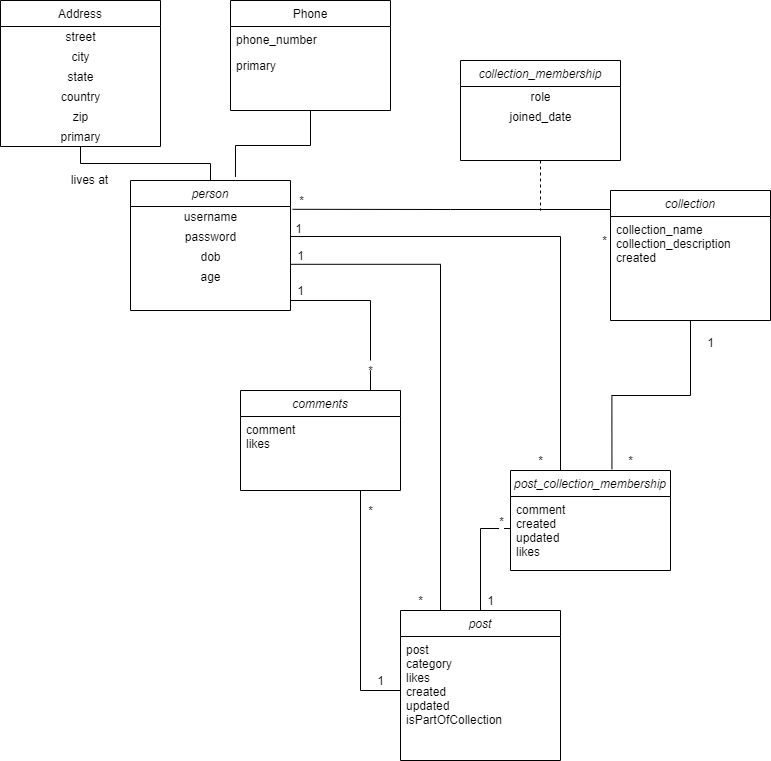

The diagram above was exported from draw.io. Its source (the exported page's mxGraphModel, read from the mxfile embedded in the PNG):
<mxGraphModel dx="782" dy="446" grid="1" gridSize="10" guides="1" tooltips="1" connect="1" arrows="1" fold="1" page="1" pageScale="1" pageWidth="827" pageHeight="1169" math="0" shadow="0">
  <root>
    <mxCell id="WIyWlLk6GJQsqaUBKTNV-0" />
    <mxCell id="WIyWlLk6GJQsqaUBKTNV-1" parent="WIyWlLk6GJQsqaUBKTNV-0" />
    <mxCell id="zkfFHV4jXpPFQw0GAbJ--26" value="" style="endArrow=none;shadow=0;strokeWidth=1;strokeColor=#000000;rounded=0;endFill=0;edgeStyle=elbowEdgeStyle;elbow=vertical;" parent="WIyWlLk6GJQsqaUBKTNV-1" source="zkfFHV4jXpPFQw0GAbJ--0" target="zkfFHV4jXpPFQw0GAbJ--17" edge="1">
      <mxGeometry x="0.5" y="41" relative="1" as="geometry">
        <mxPoint x="380" y="192" as="sourcePoint" />
        <mxPoint x="540" y="192" as="targetPoint" />
        <mxPoint x="-40" y="32" as="offset" />
      </mxGeometry>
    </mxCell>
    <mxCell id="zkfFHV4jXpPFQw0GAbJ--29" value="lives at" style="text;html=1;resizable=0;points=[];;align=center;verticalAlign=middle;labelBackgroundColor=none;rounded=0;shadow=0;strokeWidth=1;fontSize=12;" parent="zkfFHV4jXpPFQw0GAbJ--26" vertex="1" connectable="0">
      <mxGeometry x="0.5" y="49" relative="1" as="geometry">
        <mxPoint x="-15.57" y="-33.43000000000001" as="offset" />
      </mxGeometry>
    </mxCell>
    <mxCell id="LZTBEKVJ4MMPcu1tX0hJ-4" style="edgeStyle=orthogonalEdgeStyle;rounded=0;orthogonalLoop=1;jettySize=auto;html=1;entryX=0.656;entryY=-0.027;entryDx=0;entryDy=0;entryPerimeter=0;endArrow=none;endFill=0;" edge="1" parent="WIyWlLk6GJQsqaUBKTNV-1" source="QLQKD5TGJxk3_ojzF_8H-0" target="zkfFHV4jXpPFQw0GAbJ--0">
      <mxGeometry relative="1" as="geometry" />
    </mxCell>
    <mxCell id="QLQKD5TGJxk3_ojzF_8H-0" value="Phone" style="swimlane;fontStyle=0;align=center;verticalAlign=top;childLayout=stackLayout;horizontal=1;startSize=26;horizontalStack=0;resizeParent=1;resizeLast=0;collapsible=1;marginBottom=0;rounded=0;shadow=0;strokeWidth=1;" parent="WIyWlLk6GJQsqaUBKTNV-1" vertex="1">
      <mxGeometry x="240" y="10" width="160" height="110" as="geometry">
        <mxRectangle x="550" y="140" width="160" height="26" as="alternateBounds" />
      </mxGeometry>
    </mxCell>
    <mxCell id="QLQKD5TGJxk3_ojzF_8H-1" value="phone_number" style="text;align=left;verticalAlign=top;spacingLeft=4;spacingRight=4;overflow=hidden;rotatable=0;points=[[0,0.5],[1,0.5]];portConstraint=eastwest;" parent="QLQKD5TGJxk3_ojzF_8H-0" vertex="1">
      <mxGeometry y="26" width="160" height="26" as="geometry" />
    </mxCell>
    <mxCell id="QLQKD5TGJxk3_ojzF_8H-2" value="primary" style="text;align=left;verticalAlign=top;spacingLeft=4;spacingRight=4;overflow=hidden;rotatable=0;points=[[0,0.5],[1,0.5]];portConstraint=eastwest;rounded=0;shadow=0;html=0;" parent="QLQKD5TGJxk3_ojzF_8H-0" vertex="1">
      <mxGeometry y="52" width="160" height="26" as="geometry" />
    </mxCell>
    <mxCell id="LZTBEKVJ4MMPcu1tX0hJ-49" style="edgeStyle=orthogonalEdgeStyle;rounded=0;orthogonalLoop=1;jettySize=auto;html=1;endArrow=none;endFill=0;" edge="1" parent="WIyWlLk6GJQsqaUBKTNV-1">
      <mxGeometry relative="1" as="geometry">
        <mxPoint x="570" y="480" as="targetPoint" />
        <mxPoint x="300" y="246" as="sourcePoint" />
      </mxGeometry>
    </mxCell>
    <mxCell id="LZTBEKVJ4MMPcu1tX0hJ-50" value="1" style="text;html=1;align=center;verticalAlign=middle;resizable=0;points=[];labelBackgroundColor=#ffffff;" vertex="1" connectable="0" parent="LZTBEKVJ4MMPcu1tX0hJ-49">
      <mxGeometry x="-0.9604" y="6" relative="1" as="geometry">
        <mxPoint x="-2.69" y="-2.62" as="offset" />
      </mxGeometry>
    </mxCell>
    <mxCell id="LZTBEKVJ4MMPcu1tX0hJ-72" style="edgeStyle=orthogonalEdgeStyle;rounded=0;orthogonalLoop=1;jettySize=auto;html=1;endArrow=none;endFill=0;" edge="1" parent="WIyWlLk6GJQsqaUBKTNV-1" source="LZTBEKVJ4MMPcu1tX0hJ-78">
      <mxGeometry relative="1" as="geometry">
        <mxPoint x="380" y="400" as="targetPoint" />
        <mxPoint x="300" y="310" as="sourcePoint" />
      </mxGeometry>
    </mxCell>
    <mxCell id="zkfFHV4jXpPFQw0GAbJ--0" value="person" style="swimlane;fontStyle=2;align=center;verticalAlign=top;childLayout=stackLayout;horizontal=1;startSize=26;horizontalStack=0;resizeParent=1;resizeLast=0;collapsible=1;marginBottom=0;rounded=0;shadow=0;strokeWidth=1;" parent="WIyWlLk6GJQsqaUBKTNV-1" vertex="1">
      <mxGeometry x="140" y="190" width="160" height="130" as="geometry">
        <mxRectangle x="230" y="140" width="160" height="26" as="alternateBounds" />
      </mxGeometry>
    </mxCell>
    <mxCell id="LZTBEKVJ4MMPcu1tX0hJ-9" value="username" style="text;html=1;align=center;verticalAlign=middle;resizable=0;points=[];autosize=1;" vertex="1" parent="zkfFHV4jXpPFQw0GAbJ--0">
      <mxGeometry y="26" width="160" height="20" as="geometry" />
    </mxCell>
    <mxCell id="LZTBEKVJ4MMPcu1tX0hJ-10" value="password" style="text;html=1;align=center;verticalAlign=middle;resizable=0;points=[];autosize=1;" vertex="1" parent="zkfFHV4jXpPFQw0GAbJ--0">
      <mxGeometry y="46" width="160" height="20" as="geometry" />
    </mxCell>
    <mxCell id="LZTBEKVJ4MMPcu1tX0hJ-12" value="dob" style="text;html=1;align=center;verticalAlign=middle;resizable=0;points=[];autosize=1;" vertex="1" parent="zkfFHV4jXpPFQw0GAbJ--0">
      <mxGeometry y="66" width="160" height="20" as="geometry" />
    </mxCell>
    <mxCell id="LZTBEKVJ4MMPcu1tX0hJ-84" value="age" style="text;html=1;align=center;verticalAlign=middle;resizable=0;points=[];autosize=1;" vertex="1" parent="zkfFHV4jXpPFQw0GAbJ--0">
      <mxGeometry y="86" width="160" height="20" as="geometry" />
    </mxCell>
    <mxCell id="LZTBEKVJ4MMPcu1tX0hJ-27" style="edgeStyle=orthogonalEdgeStyle;rounded=0;orthogonalLoop=1;jettySize=auto;html=1;endArrow=none;endFill=0;entryX=1.013;entryY=0.14;entryDx=0;entryDy=0;entryPerimeter=0;" edge="1" parent="WIyWlLk6GJQsqaUBKTNV-1" source="QLQKD5TGJxk3_ojzF_8H-28" target="LZTBEKVJ4MMPcu1tX0hJ-9">
      <mxGeometry relative="1" as="geometry">
        <mxPoint x="300" y="265" as="targetPoint" />
        <Array as="points">
          <mxPoint x="460" y="219" />
          <mxPoint x="460" y="219" />
        </Array>
      </mxGeometry>
    </mxCell>
    <mxCell id="LZTBEKVJ4MMPcu1tX0hJ-28" value="*" style="text;html=1;align=center;verticalAlign=middle;resizable=0;points=[];labelBackgroundColor=#ffffff;" vertex="1" connectable="0" parent="LZTBEKVJ4MMPcu1tX0hJ-27">
      <mxGeometry x="0.9039" y="-11" relative="1" as="geometry">
        <mxPoint x="-7.01" y="2.1799999999999997" as="offset" />
      </mxGeometry>
    </mxCell>
    <mxCell id="LZTBEKVJ4MMPcu1tX0hJ-54" style="edgeStyle=orthogonalEdgeStyle;rounded=0;orthogonalLoop=1;jettySize=auto;html=1;entryX=0.634;entryY=-0.013;entryDx=0;entryDy=0;entryPerimeter=0;endArrow=none;endFill=0;" edge="1" parent="WIyWlLk6GJQsqaUBKTNV-1" source="QLQKD5TGJxk3_ojzF_8H-28" target="LZTBEKVJ4MMPcu1tX0hJ-51">
      <mxGeometry relative="1" as="geometry" />
    </mxCell>
    <mxCell id="QLQKD5TGJxk3_ojzF_8H-28" value="collection" style="swimlane;fontStyle=2;align=center;verticalAlign=top;childLayout=stackLayout;horizontal=1;startSize=26;horizontalStack=0;resizeParent=1;resizeLast=0;collapsible=1;marginBottom=0;rounded=0;shadow=0;strokeWidth=1;" parent="WIyWlLk6GJQsqaUBKTNV-1" vertex="1">
      <mxGeometry x="620" y="200" width="160" height="130" as="geometry">
        <mxRectangle x="230" y="140" width="160" height="26" as="alternateBounds" />
      </mxGeometry>
    </mxCell>
    <mxCell id="QLQKD5TGJxk3_ojzF_8H-29" value="collection_name&#10;collection_description&#10;created" style="text;align=left;verticalAlign=top;spacingLeft=4;spacingRight=4;overflow=hidden;rotatable=0;points=[[0,0.5],[1,0.5]];portConstraint=eastwest;rounded=0;shadow=0;html=0;" parent="QLQKD5TGJxk3_ojzF_8H-28" vertex="1">
      <mxGeometry y="26" width="160" height="74" as="geometry" />
    </mxCell>
    <mxCell id="LZTBEKVJ4MMPcu1tX0hJ-29" value="*" style="text;html=1;align=center;verticalAlign=middle;resizable=0;points=[];autosize=1;" vertex="1" parent="WIyWlLk6GJQsqaUBKTNV-1">
      <mxGeometry x="604" y="240" width="20" height="20" as="geometry" />
    </mxCell>
    <mxCell id="LZTBEKVJ4MMPcu1tX0hJ-33" style="edgeStyle=orthogonalEdgeStyle;rounded=0;orthogonalLoop=1;jettySize=auto;html=1;endArrow=none;endFill=0;dashed=1;" edge="1" parent="WIyWlLk6GJQsqaUBKTNV-1" source="LZTBEKVJ4MMPcu1tX0hJ-31">
      <mxGeometry relative="1" as="geometry">
        <mxPoint x="550" y="220" as="targetPoint" />
      </mxGeometry>
    </mxCell>
    <mxCell id="LZTBEKVJ4MMPcu1tX0hJ-31" value="collection_membership&#10;" style="swimlane;fontStyle=2;align=center;verticalAlign=top;childLayout=stackLayout;horizontal=1;startSize=26;horizontalStack=0;resizeParent=1;resizeLast=0;collapsible=1;marginBottom=0;rounded=0;shadow=0;strokeWidth=1;" vertex="1" parent="WIyWlLk6GJQsqaUBKTNV-1">
      <mxGeometry x="470" y="70" width="160" height="100" as="geometry">
        <mxRectangle x="230" y="140" width="160" height="26" as="alternateBounds" />
      </mxGeometry>
    </mxCell>
    <mxCell id="LZTBEKVJ4MMPcu1tX0hJ-68" value="role" style="text;html=1;align=center;verticalAlign=middle;resizable=0;points=[];autosize=1;" vertex="1" parent="LZTBEKVJ4MMPcu1tX0hJ-31">
      <mxGeometry y="26" width="160" height="20" as="geometry" />
    </mxCell>
    <mxCell id="LZTBEKVJ4MMPcu1tX0hJ-69" value="joined_date" style="text;html=1;align=center;verticalAlign=middle;resizable=0;points=[];autosize=1;" vertex="1" parent="LZTBEKVJ4MMPcu1tX0hJ-31">
      <mxGeometry y="46" width="160" height="20" as="geometry" />
    </mxCell>
    <mxCell id="zkfFHV4jXpPFQw0GAbJ--17" value="Address" style="swimlane;fontStyle=0;align=center;verticalAlign=top;childLayout=stackLayout;horizontal=1;startSize=26;horizontalStack=0;resizeParent=1;resizeLast=0;collapsible=1;marginBottom=0;rounded=0;shadow=0;strokeWidth=1;" parent="WIyWlLk6GJQsqaUBKTNV-1" vertex="1">
      <mxGeometry x="10" y="10" width="160" height="146" as="geometry">
        <mxRectangle x="550" y="140" width="160" height="26" as="alternateBounds" />
      </mxGeometry>
    </mxCell>
    <mxCell id="LZTBEKVJ4MMPcu1tX0hJ-62" value="street" style="text;html=1;align=center;verticalAlign=middle;resizable=0;points=[];autosize=1;" vertex="1" parent="zkfFHV4jXpPFQw0GAbJ--17">
      <mxGeometry y="26" width="160" height="20" as="geometry" />
    </mxCell>
    <mxCell id="LZTBEKVJ4MMPcu1tX0hJ-63" value="city" style="text;html=1;align=center;verticalAlign=middle;resizable=0;points=[];autosize=1;" vertex="1" parent="zkfFHV4jXpPFQw0GAbJ--17">
      <mxGeometry y="46" width="160" height="20" as="geometry" />
    </mxCell>
    <mxCell id="LZTBEKVJ4MMPcu1tX0hJ-64" value="state" style="text;html=1;align=center;verticalAlign=middle;resizable=0;points=[];autosize=1;" vertex="1" parent="zkfFHV4jXpPFQw0GAbJ--17">
      <mxGeometry y="66" width="160" height="20" as="geometry" />
    </mxCell>
    <mxCell id="LZTBEKVJ4MMPcu1tX0hJ-65" value="country" style="text;html=1;align=center;verticalAlign=middle;resizable=0;points=[];autosize=1;" vertex="1" parent="zkfFHV4jXpPFQw0GAbJ--17">
      <mxGeometry y="86" width="160" height="20" as="geometry" />
    </mxCell>
    <mxCell id="LZTBEKVJ4MMPcu1tX0hJ-66" value="zip" style="text;html=1;align=center;verticalAlign=middle;resizable=0;points=[];autosize=1;" vertex="1" parent="zkfFHV4jXpPFQw0GAbJ--17">
      <mxGeometry y="106" width="160" height="20" as="geometry" />
    </mxCell>
    <mxCell id="LZTBEKVJ4MMPcu1tX0hJ-67" value="primary" style="text;html=1;align=center;verticalAlign=middle;resizable=0;points=[];autosize=1;" vertex="1" parent="zkfFHV4jXpPFQw0GAbJ--17">
      <mxGeometry y="126" width="160" height="20" as="geometry" />
    </mxCell>
    <mxCell id="LZTBEKVJ4MMPcu1tX0hJ-34" style="edgeStyle=orthogonalEdgeStyle;rounded=0;orthogonalLoop=1;jettySize=auto;html=1;entryX=0.25;entryY=0;entryDx=0;entryDy=0;endArrow=none;endFill=0;exitX=0.02;exitY=0.94;exitDx=0;exitDy=0;exitPerimeter=0;" edge="1" parent="WIyWlLk6GJQsqaUBKTNV-1" source="LZTBEKVJ4MMPcu1tX0hJ-35" target="QLQKD5TGJxk3_ojzF_8H-22">
      <mxGeometry relative="1" as="geometry">
        <mxPoint x="300" y="310" as="sourcePoint" />
        <Array as="points">
          <mxPoint x="450" y="274" />
          <mxPoint x="450" y="620" />
        </Array>
      </mxGeometry>
    </mxCell>
    <mxCell id="LZTBEKVJ4MMPcu1tX0hJ-35" value="1" style="text;html=1;align=center;verticalAlign=middle;resizable=0;points=[];autosize=1;" vertex="1" parent="WIyWlLk6GJQsqaUBKTNV-1">
      <mxGeometry x="300" y="255" width="20" height="20" as="geometry" />
    </mxCell>
    <mxCell id="LZTBEKVJ4MMPcu1tX0hJ-36" value="*" style="text;html=1;align=center;verticalAlign=middle;resizable=0;points=[];autosize=1;" vertex="1" parent="WIyWlLk6GJQsqaUBKTNV-1">
      <mxGeometry x="420" y="600" width="20" height="20" as="geometry" />
    </mxCell>
    <mxCell id="LZTBEKVJ4MMPcu1tX0hJ-51" value="post_collection_membership" style="swimlane;fontStyle=2;align=center;verticalAlign=top;childLayout=stackLayout;horizontal=1;startSize=26;horizontalStack=0;resizeParent=1;resizeLast=0;collapsible=1;marginBottom=0;rounded=0;shadow=0;strokeWidth=1;" vertex="1" parent="WIyWlLk6GJQsqaUBKTNV-1">
      <mxGeometry x="520" y="480" width="160" height="100" as="geometry">
        <mxRectangle x="230" y="140" width="160" height="26" as="alternateBounds" />
      </mxGeometry>
    </mxCell>
    <mxCell id="LZTBEKVJ4MMPcu1tX0hJ-52" value="comment&#10;created&#10;updated&#10;likes" style="text;align=left;verticalAlign=top;spacingLeft=4;spacingRight=4;overflow=hidden;rotatable=0;points=[[0,0.5],[1,0.5]];portConstraint=eastwest;rounded=0;shadow=0;html=0;" vertex="1" parent="LZTBEKVJ4MMPcu1tX0hJ-51">
      <mxGeometry y="26" width="160" height="64" as="geometry" />
    </mxCell>
    <mxCell id="LZTBEKVJ4MMPcu1tX0hJ-53" style="edgeStyle=orthogonalEdgeStyle;rounded=0;orthogonalLoop=1;jettySize=auto;html=1;entryX=0.5;entryY=0;entryDx=0;entryDy=0;endArrow=none;endFill=0;" edge="1" parent="WIyWlLk6GJQsqaUBKTNV-1" source="LZTBEKVJ4MMPcu1tX0hJ-52" target="QLQKD5TGJxk3_ojzF_8H-22">
      <mxGeometry relative="1" as="geometry">
        <Array as="points">
          <mxPoint x="490" y="538" />
          <mxPoint x="490" y="620" />
        </Array>
      </mxGeometry>
    </mxCell>
    <mxCell id="LZTBEKVJ4MMPcu1tX0hJ-59" value="*" style="text;html=1;align=center;verticalAlign=middle;resizable=0;points=[];labelBackgroundColor=#ffffff;" vertex="1" connectable="0" parent="LZTBEKVJ4MMPcu1tX0hJ-53">
      <mxGeometry x="-0.0153" y="43" relative="1" as="geometry">
        <mxPoint x="-23" y="-33" as="offset" />
      </mxGeometry>
    </mxCell>
    <mxCell id="LZTBEKVJ4MMPcu1tX0hJ-55" value="*" style="text;html=1;align=center;verticalAlign=middle;resizable=0;points=[];autosize=1;" vertex="1" parent="WIyWlLk6GJQsqaUBKTNV-1">
      <mxGeometry x="540" y="460" width="20" height="20" as="geometry" />
    </mxCell>
    <mxCell id="LZTBEKVJ4MMPcu1tX0hJ-56" value="*" style="text;html=1;align=center;verticalAlign=middle;resizable=0;points=[];autosize=1;" vertex="1" parent="WIyWlLk6GJQsqaUBKTNV-1">
      <mxGeometry x="630" y="460" width="20" height="20" as="geometry" />
    </mxCell>
    <mxCell id="LZTBEKVJ4MMPcu1tX0hJ-58" value="1" style="text;html=1;align=center;verticalAlign=middle;resizable=0;points=[];autosize=1;" vertex="1" parent="WIyWlLk6GJQsqaUBKTNV-1">
      <mxGeometry x="490" y="600" width="20" height="20" as="geometry" />
    </mxCell>
    <mxCell id="LZTBEKVJ4MMPcu1tX0hJ-60" value="1" style="text;html=1;align=center;verticalAlign=middle;resizable=0;points=[];autosize=1;" vertex="1" parent="WIyWlLk6GJQsqaUBKTNV-1">
      <mxGeometry x="710" y="342" width="20" height="20" as="geometry" />
    </mxCell>
    <mxCell id="LZTBEKVJ4MMPcu1tX0hJ-75" value="1" style="text;html=1;align=center;verticalAlign=middle;resizable=0;points=[];autosize=1;" vertex="1" parent="WIyWlLk6GJQsqaUBKTNV-1">
      <mxGeometry x="300" y="290" width="20" height="20" as="geometry" />
    </mxCell>
    <mxCell id="LZTBEKVJ4MMPcu1tX0hJ-77" style="edgeStyle=orthogonalEdgeStyle;rounded=0;orthogonalLoop=1;jettySize=auto;html=1;endArrow=none;endFill=0;entryX=0;entryY=0.5;entryDx=0;entryDy=0;" edge="1" parent="WIyWlLk6GJQsqaUBKTNV-1" source="QLQKD5TGJxk3_ojzF_8H-24" target="QLQKD5TGJxk3_ojzF_8H-23">
      <mxGeometry relative="1" as="geometry">
        <mxPoint x="410" y="853" as="targetPoint" />
        <Array as="points">
          <mxPoint x="370" y="700" />
          <mxPoint x="410" y="700" />
        </Array>
      </mxGeometry>
    </mxCell>
    <mxCell id="LZTBEKVJ4MMPcu1tX0hJ-80" value="1" style="text;html=1;align=center;verticalAlign=middle;resizable=0;points=[];autosize=1;" vertex="1" parent="WIyWlLk6GJQsqaUBKTNV-1">
      <mxGeometry x="380" y="680" width="20" height="20" as="geometry" />
    </mxCell>
    <mxCell id="LZTBEKVJ4MMPcu1tX0hJ-81" value="*" style="text;html=1;align=center;verticalAlign=middle;resizable=0;points=[];autosize=1;" vertex="1" parent="WIyWlLk6GJQsqaUBKTNV-1">
      <mxGeometry x="370" y="510" width="20" height="20" as="geometry" />
    </mxCell>
    <mxCell id="QLQKD5TGJxk3_ojzF_8H-24" value="comments" style="swimlane;fontStyle=2;align=center;verticalAlign=top;childLayout=stackLayout;horizontal=1;startSize=26;horizontalStack=0;resizeParent=1;resizeLast=0;collapsible=1;marginBottom=0;rounded=0;shadow=0;strokeWidth=1;" parent="WIyWlLk6GJQsqaUBKTNV-1" vertex="1">
      <mxGeometry x="250" y="400" width="160" height="100" as="geometry">
        <mxRectangle x="230" y="140" width="160" height="26" as="alternateBounds" />
      </mxGeometry>
    </mxCell>
    <mxCell id="QLQKD5TGJxk3_ojzF_8H-25" value="comment&#10;likes" style="text;align=left;verticalAlign=top;spacingLeft=4;spacingRight=4;overflow=hidden;rotatable=0;points=[[0,0.5],[1,0.5]];portConstraint=eastwest;rounded=0;shadow=0;html=0;" parent="QLQKD5TGJxk3_ojzF_8H-24" vertex="1">
      <mxGeometry y="26" width="160" height="64" as="geometry" />
    </mxCell>
    <mxCell id="LZTBEKVJ4MMPcu1tX0hJ-78" value="*" style="text;html=1;align=center;verticalAlign=middle;resizable=0;points=[];autosize=1;" vertex="1" parent="WIyWlLk6GJQsqaUBKTNV-1">
      <mxGeometry x="370" y="370" width="20" height="20" as="geometry" />
    </mxCell>
    <mxCell id="LZTBEKVJ4MMPcu1tX0hJ-85" style="edgeStyle=orthogonalEdgeStyle;rounded=0;orthogonalLoop=1;jettySize=auto;html=1;endArrow=none;endFill=0;" edge="1" parent="WIyWlLk6GJQsqaUBKTNV-1" target="LZTBEKVJ4MMPcu1tX0hJ-78">
      <mxGeometry relative="1" as="geometry">
        <mxPoint x="380" y="400" as="targetPoint" />
        <mxPoint x="300" y="310" as="sourcePoint" />
      </mxGeometry>
    </mxCell>
    <mxCell id="QLQKD5TGJxk3_ojzF_8H-22" value="post" style="swimlane;fontStyle=2;align=center;verticalAlign=top;childLayout=stackLayout;horizontal=1;startSize=26;horizontalStack=0;resizeParent=1;resizeLast=0;collapsible=1;marginBottom=0;rounded=0;shadow=0;strokeWidth=1;" parent="WIyWlLk6GJQsqaUBKTNV-1" vertex="1">
      <mxGeometry x="410" y="620" width="160" height="150" as="geometry">
        <mxRectangle x="230" y="140" width="160" height="26" as="alternateBounds" />
      </mxGeometry>
    </mxCell>
    <mxCell id="QLQKD5TGJxk3_ojzF_8H-23" value="post&#10;category&#10;likes&#10;created&#10;updated&#10;isPartOfCollection&#10;" style="text;align=left;verticalAlign=top;spacingLeft=4;spacingRight=4;overflow=hidden;rotatable=0;points=[[0,0.5],[1,0.5]];portConstraint=eastwest;rounded=0;shadow=0;html=0;" parent="QLQKD5TGJxk3_ojzF_8H-22" vertex="1">
      <mxGeometry y="26" width="160" height="104" as="geometry" />
    </mxCell>
  </root>
</mxGraphModel>